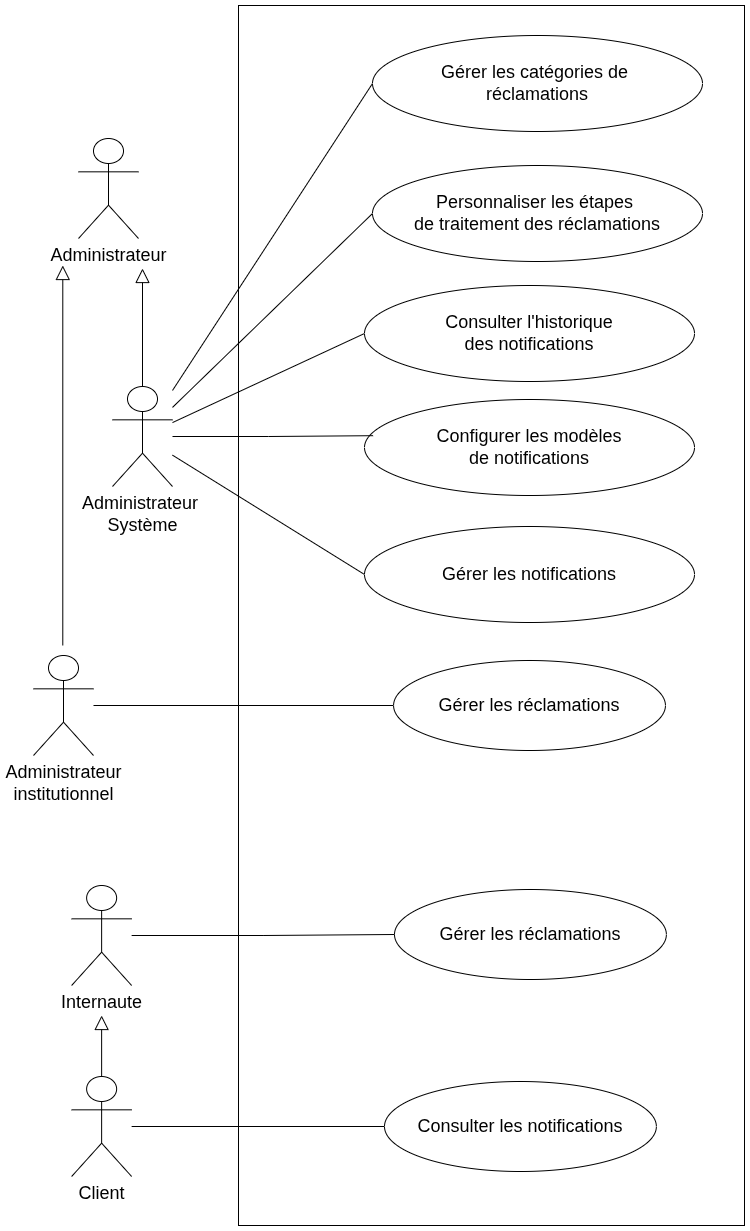

The diagram above was exported from draw.io. Its source (the exported page's mxGraphModel, read from the mxfile embedded in the PNG):
<mxGraphModel dx="1954" dy="2317" grid="1" gridSize="10" guides="1" tooltips="1" connect="1" arrows="1" fold="1" page="1" pageScale="1" pageWidth="827" pageHeight="1169" math="0" shadow="0">
  <root>
    <mxCell id="0" />
    <mxCell id="1" parent="0" />
    <mxCell id="-ZGibXNWiRuDWvTlwlwQ-10" parent="1" style="rounded=0;whiteSpace=wrap;html=1;" value="" vertex="1">
      <mxGeometry height="1220" width="506" x="294" y="-650" as="geometry" />
    </mxCell>
    <mxCell id="Yqdnyr8WQwLkUuQCRrZu-7" edge="1" parent="1" source="wgF7X52E9DQyifO6VSM0-63" style="edgeStyle=orthogonalEdgeStyle;rounded=0;orthogonalLoop=1;jettySize=auto;html=1;labelBackgroundColor=none;fontColor=default;endArrow=none;endFill=0;" target="lRY_jCKQJ8JtK8Mmyk11-2">
      <mxGeometry relative="1" as="geometry" />
    </mxCell>
    <mxCell id="9HmL-D2C6MbKw0Lzt8cm-11" edge="1" parent="1" source="wgF7X52E9DQyifO6VSM0-63" style="edgeStyle=orthogonalEdgeStyle;rounded=0;orthogonalLoop=1;jettySize=auto;html=1;endArrow=block;endFill=0;endSize=12;">
      <mxGeometry relative="1" as="geometry">
        <mxPoint x="157.1300000000001" y="360" as="targetPoint" />
      </mxGeometry>
    </mxCell>
    <mxCell id="wgF7X52E9DQyifO6VSM0-63" parent="1" style="shape=umlActor;verticalLabelPosition=bottom;verticalAlign=top;html=1;outlineConnect=0;labelBackgroundColor=none;" value="&lt;div&gt;&lt;div&gt;&lt;span style=&quot;font-size: 18px;&quot;&gt;Client&lt;/span&gt;&lt;/div&gt;&lt;/div&gt;" vertex="1">
      <mxGeometry height="100" width="60" x="127.13" y="421" as="geometry" />
    </mxCell>
    <mxCell id="lRY_jCKQJ8JtK8Mmyk11-2" parent="1" style="ellipse;whiteSpace=wrap;html=1;labelBackgroundColor=none;" value="&lt;span style=&quot;font-size: 18px;&quot;&gt;Consulter les notifications&lt;/span&gt;" vertex="1">
      <mxGeometry height="90" width="271.87" x="440" y="426" as="geometry" />
    </mxCell>
    <mxCell id="qS9fZMFOET766nopi8qX-16" parent="1" style="ellipse;whiteSpace=wrap;html=1;labelBackgroundColor=none;" value="&lt;span style=&quot;font-size: 18px;&quot;&gt;Gérer les réclamations&lt;/span&gt;" vertex="1">
      <mxGeometry height="90" width="271.87" x="450" y="234" as="geometry" />
    </mxCell>
    <mxCell id="qS9fZMFOET766nopi8qX-32" parent="1" style="shape=umlActor;verticalLabelPosition=bottom;verticalAlign=top;html=1;outlineConnect=0;labelBackgroundColor=none;" value="&lt;div&gt;&lt;div&gt;&lt;span style=&quot;font-size: 18px;&quot;&gt;Administrateur&lt;/span&gt;&lt;/div&gt;&lt;/div&gt;" vertex="1">
      <mxGeometry height="100" width="60" x="134" y="-517" as="geometry" />
    </mxCell>
    <mxCell id="qS9fZMFOET766nopi8qX-33" edge="1" parent="1" source="qS9fZMFOET766nopi8qX-35" style="edgeStyle=orthogonalEdgeStyle;rounded=0;orthogonalLoop=1;jettySize=auto;html=1;endSize=12;endArrow=block;endFill=0;">
      <mxGeometry relative="1" as="geometry">
        <mxPoint x="198" y="-387" as="targetPoint" />
      </mxGeometry>
    </mxCell>
    <mxCell id="-ZGibXNWiRuDWvTlwlwQ-4" edge="1" parent="1" source="qS9fZMFOET766nopi8qX-35" style="rounded=0;orthogonalLoop=1;jettySize=auto;html=1;entryX=0;entryY=0.5;entryDx=0;entryDy=0;endArrow=none;endFill=0;" target="qS9fZMFOET766nopi8qX-39">
      <mxGeometry relative="1" as="geometry" />
    </mxCell>
    <mxCell id="-ZGibXNWiRuDWvTlwlwQ-6" edge="1" parent="1" source="qS9fZMFOET766nopi8qX-35" style="rounded=0;orthogonalLoop=1;jettySize=auto;html=1;entryX=0;entryY=0.5;entryDx=0;entryDy=0;endArrow=none;endFill=0;" target="9HmL-D2C6MbKw0Lzt8cm-1">
      <mxGeometry relative="1" as="geometry" />
    </mxCell>
    <mxCell id="-ZGibXNWiRuDWvTlwlwQ-7" edge="1" parent="1" source="qS9fZMFOET766nopi8qX-35" style="rounded=0;orthogonalLoop=1;jettySize=auto;html=1;entryX=0;entryY=0.5;entryDx=0;entryDy=0;endArrow=none;endFill=0;" target="9HmL-D2C6MbKw0Lzt8cm-2">
      <mxGeometry relative="1" as="geometry" />
    </mxCell>
    <mxCell id="-ZGibXNWiRuDWvTlwlwQ-9" edge="1" parent="1" source="qS9fZMFOET766nopi8qX-35" style="rounded=0;orthogonalLoop=1;jettySize=auto;html=1;entryX=0;entryY=0.5;entryDx=0;entryDy=0;endArrow=none;endFill=0;" target="9HmL-D2C6MbKw0Lzt8cm-12">
      <mxGeometry relative="1" as="geometry" />
    </mxCell>
    <mxCell id="qS9fZMFOET766nopi8qX-35" parent="1" style="shape=umlActor;verticalLabelPosition=bottom;verticalAlign=top;html=1;outlineConnect=0;labelBackgroundColor=none;" value="&lt;span style=&quot;font-size: 18px;&quot;&gt;Administrateur&amp;nbsp;&lt;/span&gt;&lt;div&gt;&lt;span style=&quot;font-size: 18px;&quot;&gt;Système&lt;/span&gt;&lt;/div&gt;" vertex="1">
      <mxGeometry height="100" width="60" x="168" y="-269" as="geometry" />
    </mxCell>
    <mxCell id="qS9fZMFOET766nopi8qX-37" edge="1" parent="1" source="qS9fZMFOET766nopi8qX-38" style="edgeStyle=orthogonalEdgeStyle;rounded=0;orthogonalLoop=1;jettySize=auto;html=1;entryX=0;entryY=0.5;entryDx=0;entryDy=0;endArrow=none;endFill=0;" target="qS9fZMFOET766nopi8qX-40">
      <mxGeometry relative="1" as="geometry" />
    </mxCell>
    <mxCell id="-ZGibXNWiRuDWvTlwlwQ-3" edge="1" parent="1" style="edgeStyle=orthogonalEdgeStyle;rounded=0;orthogonalLoop=1;jettySize=auto;html=1;endArrow=block;endFill=0;endSize=12;">
      <mxGeometry relative="1" as="geometry">
        <mxPoint x="118.29" y="-10" as="sourcePoint" />
        <mxPoint x="118.29" y="-390" as="targetPoint" />
      </mxGeometry>
    </mxCell>
    <mxCell id="qS9fZMFOET766nopi8qX-38" parent="1" style="shape=umlActor;verticalLabelPosition=bottom;verticalAlign=top;html=1;outlineConnect=0;labelBackgroundColor=none;" value="&lt;div&gt;&lt;div&gt;&lt;span style=&quot;font-size: 18px;&quot;&gt;Administrateur&lt;/span&gt;&lt;/div&gt;&lt;/div&gt;&lt;div&gt;&lt;span style=&quot;font-size: 18px;&quot;&gt;institutionnel&lt;/span&gt;&lt;/div&gt;" vertex="1">
      <mxGeometry height="100" width="60" x="89" as="geometry" />
    </mxCell>
    <mxCell id="qS9fZMFOET766nopi8qX-39" parent="1" style="ellipse;whiteSpace=wrap;html=1;labelBackgroundColor=none;" value="&lt;span style=&quot;font-size: 18px;&quot;&gt;Gérer les catégories de&amp;nbsp;&lt;/span&gt;&lt;div&gt;&lt;span style=&quot;font-size: 18px;&quot;&gt;réclamations&lt;/span&gt;&lt;/div&gt;" vertex="1">
      <mxGeometry height="96" width="330" x="428" y="-620" as="geometry" />
    </mxCell>
    <mxCell id="qS9fZMFOET766nopi8qX-40" parent="1" style="ellipse;whiteSpace=wrap;html=1;labelBackgroundColor=none;" value="&lt;span style=&quot;font-size: 18px;&quot;&gt;Gérer les&amp;nbsp;&lt;/span&gt;&lt;span style=&quot;font-size: 18px;&quot;&gt;réclamations&lt;/span&gt;&lt;span style=&quot;font-size: 18px;&quot;&gt;&lt;br&gt;&lt;/span&gt;" vertex="1">
      <mxGeometry height="90" width="271.87" x="449.07" y="5" as="geometry" />
    </mxCell>
    <mxCell id="9HmL-D2C6MbKw0Lzt8cm-1" parent="1" style="ellipse;whiteSpace=wrap;html=1;labelBackgroundColor=none;" value="&lt;span style=&quot;font-size: 18px;&quot;&gt;Personnaliser les étapes&amp;nbsp;&lt;/span&gt;&lt;div&gt;&lt;span style=&quot;font-size: 18px;&quot;&gt;de traitement des réclamations&lt;/span&gt;&lt;/div&gt;" vertex="1">
      <mxGeometry height="96" width="330" x="428" y="-490" as="geometry" />
    </mxCell>
    <mxCell id="9HmL-D2C6MbKw0Lzt8cm-2" parent="1" style="ellipse;whiteSpace=wrap;html=1;labelBackgroundColor=none;" value="&lt;span style=&quot;font-size: 18px;&quot;&gt;Consulter l'historique&lt;/span&gt;&lt;br style=&quot;font-size: 18px;&quot;&gt;&lt;span style=&quot;font-size: 18px;&quot;&gt;des notifications&lt;/span&gt;" vertex="1">
      <mxGeometry height="96" width="330" x="420" y="-370" as="geometry" />
    </mxCell>
    <mxCell id="9HmL-D2C6MbKw0Lzt8cm-3" parent="1" style="ellipse;whiteSpace=wrap;html=1;labelBackgroundColor=none;" value="&lt;div&gt;&lt;span style=&quot;font-size: 18px;&quot;&gt;Configurer les modèles&lt;/span&gt;&lt;/div&gt;&lt;div&gt;&lt;span style=&quot;font-size: 18px;&quot;&gt;de notifications&lt;/span&gt;&lt;/div&gt;" vertex="1">
      <mxGeometry height="96" width="330" x="420" y="-256" as="geometry" />
    </mxCell>
    <mxCell id="9HmL-D2C6MbKw0Lzt8cm-10" edge="1" parent="1" source="9HmL-D2C6MbKw0Lzt8cm-7" style="edgeStyle=orthogonalEdgeStyle;rounded=0;orthogonalLoop=1;jettySize=auto;html=1;endArrow=none;endFill=0;" target="qS9fZMFOET766nopi8qX-16">
      <mxGeometry relative="1" as="geometry" />
    </mxCell>
    <mxCell id="9HmL-D2C6MbKw0Lzt8cm-7" parent="1" style="shape=umlActor;verticalLabelPosition=bottom;verticalAlign=top;html=1;outlineConnect=0;labelBackgroundColor=none;" value="&lt;span style=&quot;font-size: 18px;&quot;&gt;Internaute&lt;/span&gt;" vertex="1">
      <mxGeometry height="100" width="60" x="127.13" y="230" as="geometry" />
    </mxCell>
    <mxCell id="9HmL-D2C6MbKw0Lzt8cm-12" parent="1" style="ellipse;whiteSpace=wrap;html=1;labelBackgroundColor=none;" value="&lt;span style=&quot;font-size: 18px;&quot;&gt;Gérer les notifications&lt;/span&gt;" vertex="1">
      <mxGeometry height="96" width="330" x="420" y="-129" as="geometry" />
    </mxCell>
    <mxCell id="-ZGibXNWiRuDWvTlwlwQ-8" edge="1" parent="1" source="qS9fZMFOET766nopi8qX-35" style="edgeStyle=orthogonalEdgeStyle;rounded=0;orthogonalLoop=1;jettySize=auto;html=1;entryX=0.026;entryY=0.377;entryDx=0;entryDy=0;entryPerimeter=0;endArrow=none;endFill=0;" target="9HmL-D2C6MbKw0Lzt8cm-3">
      <mxGeometry relative="1" as="geometry" />
    </mxCell>
  </root>
</mxGraphModel>